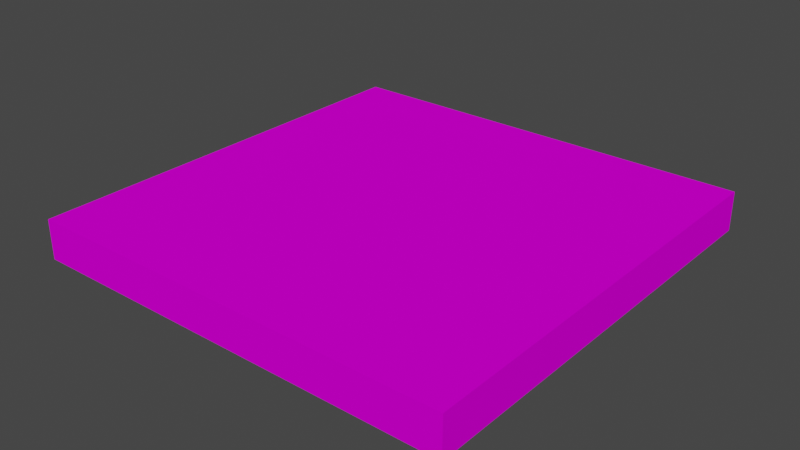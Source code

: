 # Source: Floor01.blend  (saved by Blender 2.90.8; exported with 4.5.12 LTS)
import bpy
from mathutils import Matrix  # noqa: F401  (used for matrix-valued properties, if any)

bpy.ops.wm.read_factory_settings(use_empty=True)
scene = bpy.context.scene
scene.name = 'Scene'

# ---- collections
col_collection = bpy.data.collections.new('Collection'); scene.collection.children.link(col_collection)

# ---- images (referenced by path relative to the original .blend; pixels are not part of the script)
import os
ASSET_DIR = os.environ.get("B2B_ASSET_DIR", "")  # directory of the original .blend (textures are referenced by path, not embedded)
HERE = os.path.dirname(os.path.abspath(__file__))  # packed textures are extracted next to this script under _unpacked/

def load_image(name, relpath, width, height, colorspace="sRGB"):
    """Load a texture the original file referenced (path relative to the .blend, or extracted next to this script)."""
    p = next((c for c in (os.path.join(HERE, relpath), os.path.join(ASSET_DIR, relpath)) if relpath and os.path.exists(c)), "")
    if p:
        img = bpy.data.images.load(p, check_existing=True)
        img.name = name
    else:  # same state as the original file: an image datablock whose file is absent (Cycles renders it pink)
        img = bpy.data.images.new(name, width, height)
        img.source = "FILE"
        img.filepath = "//" + (relpath or name)
    img.colorspace_settings.name = colorspace
    return img
img_floor01_png = load_image('Floor01.png', 'Floor01.png', 1024, 1024, 'sRGB')

# ---- materials (node trees are filled in below, after node groups)
mat_floor01 = bpy.data.materials.new('Floor01')
mat_floor01.alpha_threshold = 0.0
mat_floor01.use_transparent_shadow = False
mat_floor01.line_color = (0.0, 0.0, 0.0, 1.0)

# ---- material node trees
mat_floor01.use_nodes = True; mat_floor01.node_tree.nodes.clear()
_N = mat_floor01.node_tree.nodes; _L = mat_floor01.node_tree.links
n0 = _N.new('ShaderNodeOutputMaterial'); n0.name = 'Material Output'; n0.location = (300, 300)
n1 = _N.new('ShaderNodeBsdfPrincipled'); n1.name = 'Principled BSDF'; n1.location = (10, 300)
n1.distribution = 'GGX'
n1.subsurface_method = 'BURLEY'
n1.inputs[1].default_value = 0.234
n1.inputs[2].default_value = 1.0
n1.inputs[3].default_value = 1.45
n1.inputs[13].default_value = 0.0
n1.inputs[27].default_value = (0.0, 0.0, 0.0, 1.0)
n1.inputs[28].default_value = 1.0
n2 = _N.new('ShaderNodeTexImage'); n2.name = 'Image Texture'; n2.location = (-280, 280)
n2.image = img_floor01_png
n2.interpolation = 'Closest'
_L.new(n1.outputs[0], n0.inputs[0])
_L.new(n2.outputs[0], n1.inputs[0])
n0.is_active_output = True

# ---- world
world_world = bpy.data.worlds.new('World'); scene.world = world_world
world_world.use_nodes = True; world_world.node_tree.nodes.clear()
_N = world_world.node_tree.nodes; _L = world_world.node_tree.links
n0 = _N.new('ShaderNodeOutputWorld'); n0.name = 'World Output'; n0.location = (300, 300)
n1 = _N.new('ShaderNodeBackground'); n1.name = 'Background'; n1.location = (10, 300)
n1.inputs[0].default_value = (0.05088, 0.05088, 0.05088, 1.0)
_L.new(n1.outputs[0], n0.inputs[0])
n0.is_active_output = True
world_world.color = (0.05088, 0.05088, 0.05088)
world_world.use_sun_shadow = False
world_world.sun_shadow_jitter_overblur = 0.0

# ---- meshes
me_cube = bpy.data.meshes.new('Cube')
me_cube.from_pydata([(2.0, -2.0, 0.1824), (2.0, 2.0, 0.1824), (2.0, -2.0, -0.1824), (2.0, 2.0, -0.1824), (-2.0, -2.0, 0.1824), (-2.0, 2.0, 0.1824), (-2.0, -2.0, -0.1824), (-2.0, 2.0, -0.1824)], [], [(0, 4, 6, 2), (3, 2, 6, 7), (7, 6, 4, 5), (5, 1, 3, 7), (1, 0, 2, 3), (5, 4, 0, 1)])
_uv = me_cube.uv_layers.new(name='UVMap')
_uv.uv.foreach_set('vector', [0.75, 0.0, 0.75, 1.0, 0.5, 1.0, 0.5, 0.0, 1.0, 0.0, 1.0, 1.0, 0.0, 1.0, 0.0, 0.0, 0.25, 0.0, 0.25, 1.0, 4.917e-07, 1.0, -5.96e-08, 0.0, 0.25, 1.0, 0.25, 0.0, 0.5, 0.0, 0.5, 1.0, 1.0, 0.0, 1.0, 1.0, 0.75, 1.0, 0.75, 0.0, 1.0, 0.0, 1.0, 1.0, 0.0, 1.0, 0.0, 0.0])
me_cube.materials.append(mat_floor01)
me_cube.use_remesh_preserve_volume = False
me_cube.use_remesh_preserve_attributes = False
me_cube.use_mirror_vertex_groups = False
me_cube.update()

# ---- objects
ob_floor01 = bpy.data.objects.new('Floor01', me_cube)

# ---- transforms, parenting, visibility, modifiers, constraints
ob_floor01.location = (0.0, 0.0, 0.0)
ob_floor01.lock_rotations_4d = False
ob_floor01.empty_display_type = 'ARROWS'
ob_floor01.lineart.crease_threshold = 0.0

# ---- collection membership
col_collection.objects.link(ob_floor01)

# ---- scene / render settings (as saved in the file)
scene.frame_start = 1; scene.frame_end = 250; scene.frame_set(1)
scene.render.engine = 'BLENDER_EEVEE_NEXT'
scene.cycles.use_denoising = False
scene.cycles.samples = 128
scene.cycles.sampling_pattern = 'TABULATED_SOBOL'
scene.cycles.use_adaptive_sampling = False
scene.cycles.use_light_tree = False
scene.view_settings.view_transform = 'Filmic'
bpy.context.view_layer.update()

# ---- added for rendering (the .blend has no active camera and no usable light): camera, sun
cam_auto = bpy.data.cameras.new('AutoCamera')
cam_auto.lens = 50.0
cam_auto.sensor_width = 36.0
cam_auto.clip_end = 1000.0
ob_auto_camera = bpy.data.objects.new('AutoCamera', cam_auto)
scene.collection.objects.link(ob_auto_camera)
ob_auto_camera.location = (5.24473, -6.29368, 4.19579)
ob_auto_camera.rotation_euler = (1.09748, -7.21219e-08, 0.694738)
scene.camera = ob_auto_camera
light_auto_sun = bpy.data.lights.new('AutoSun', 'SUN')
light_auto_sun.energy = 3.0
light_auto_sun.angle = 0.0523599
ob_auto_sun = bpy.data.objects.new('AutoSun', light_auto_sun)
scene.collection.objects.link(ob_auto_sun)
ob_auto_sun.rotation_euler = (0.872665, 0.174533, 0.523599)
bpy.context.view_layer.update()
